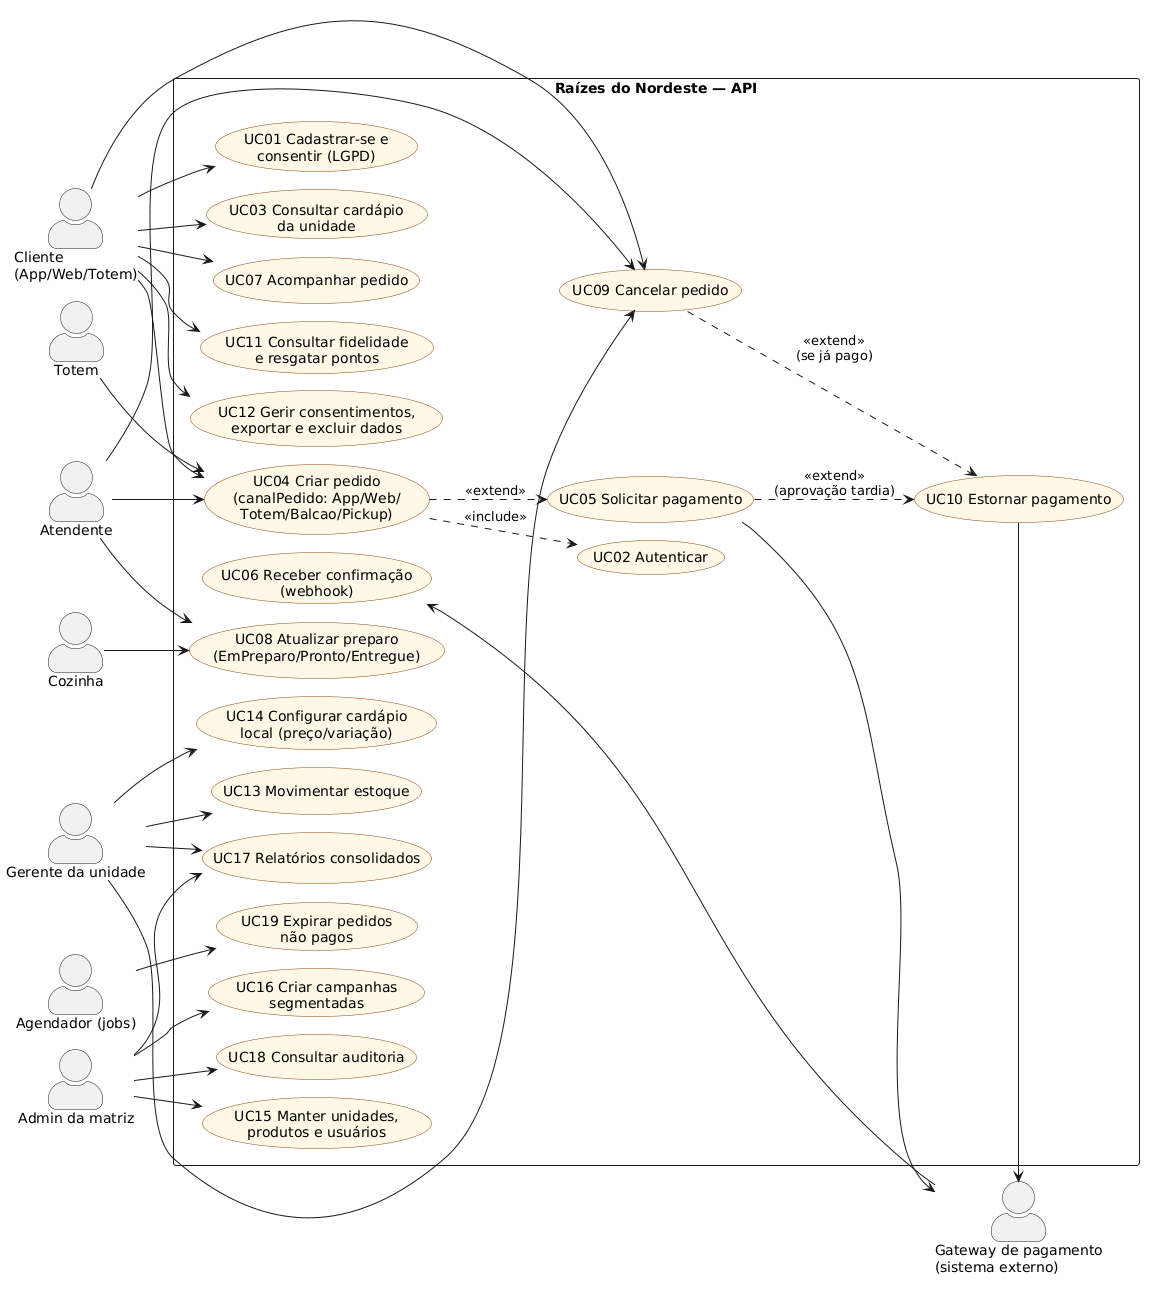

The diagram above was rendered by PlantUML. Its source (embedded in the PNG):
@startuml casos-de-uso
!pragma layout smetana
left to right direction
skinparam packageStyle rectangle
skinparam actorStyle awesome
skinparam defaultFontName Arial
skinparam usecaseBackgroundColor #FFF8E7
skinparam usecaseBorderColor #8B4513

actor "Cliente\n(App/Web/Totem)" as Cliente
actor "Totem" as Totem
actor "Atendente" as Atendente
actor "Cozinha" as Cozinha
actor "Gerente da unidade" as Gerente
actor "Admin da matriz" as Admin
actor "Gateway de pagamento\n(sistema externo)" as Gateway
actor "Agendador (jobs)" as Job

rectangle "Raízes do Nordeste — API" {
  usecase "UC01 Cadastrar-se e\nconsentir (LGPD)" as UC01
  usecase "UC02 Autenticar" as UC02
  usecase "UC03 Consultar cardápio\nda unidade" as UC03
  usecase "UC04 Criar pedido\n(canalPedido: App/Web/\nTotem/Balcao/Pickup)" as UC04
  usecase "UC05 Solicitar pagamento" as UC05
  usecase "UC06 Receber confirmação\n(webhook)" as UC06
  usecase "UC07 Acompanhar pedido" as UC07
  usecase "UC08 Atualizar preparo\n(EmPreparo/Pronto/Entregue)" as UC08
  usecase "UC09 Cancelar pedido" as UC09
  usecase "UC10 Estornar pagamento" as UC10
  usecase "UC11 Consultar fidelidade\ne resgatar pontos" as UC11
  usecase "UC12 Gerir consentimentos,\nexportar e excluir dados" as UC12
  usecase "UC13 Movimentar estoque" as UC13
  usecase "UC14 Configurar cardápio\nlocal (preço/variação)" as UC14
  usecase "UC15 Manter unidades,\nprodutos e usuários" as UC15
  usecase "UC16 Criar campanhas\nsegmentadas" as UC16
  usecase "UC17 Relatórios consolidados" as UC17
  usecase "UC18 Consultar auditoria" as UC18
  usecase "UC19 Expirar pedidos\nnão pagos" as UC19
}

Cliente --> UC01
Cliente --> UC03
Cliente --> UC04
Cliente --> UC07
Cliente --> UC09
Cliente --> UC11
Cliente --> UC12
Totem --> UC04
Atendente --> UC04
Atendente --> UC08
Atendente --> UC09
Cozinha --> UC08
Gerente --> UC09
Gerente --> UC13
Gerente --> UC14
Gerente --> UC17
Admin --> UC15
Admin --> UC16
Admin --> UC17
Admin --> UC18
Gateway --> UC06
Job --> UC19

UC04 ..> UC05 : <<extend>>
UC04 ..> UC02 : <<include>>
UC09 ..> UC10 : <<extend>>\n(se já pago)
UC05 ..> UC10 : <<extend>>\n(aprovação tardia)
UC05 --> Gateway
UC10 --> Gateway
@enduml